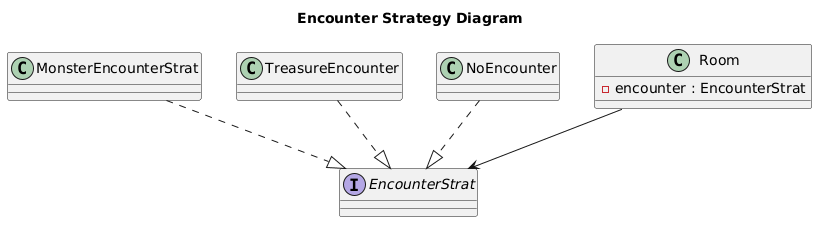

The diagram above was rendered by PlantUML. Its source (embedded in the PNG):
@startuml
title Encounter Strategy Diagram

interface EncounterStrat

class MonsterEncounterStrat
class TreasureEncounter
class NoEncounter
class Room {
  - encounter : EncounterStrat
}

MonsterEncounterStrat ..|> EncounterStrat
TreasureEncounter ..|> EncounterStrat
NoEncounter ..|> EncounterStrat

Room --> EncounterStrat
@enduml